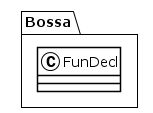

The diagram above was rendered by PlantUML. Its source (embedded in the PNG):
@startuml
!theme plain
package Bossa {
class FunDecl {
}
}
@enduml